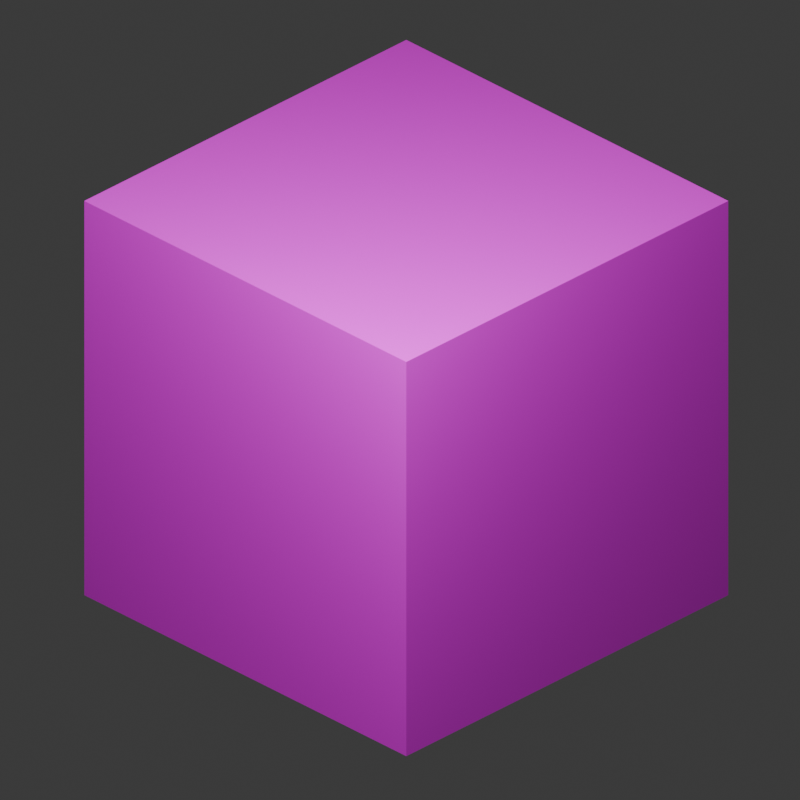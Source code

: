 # Source: icon.blend  (saved by Blender 4.3.34; exported with 4.5.12 LTS)
import bpy
from mathutils import Matrix  # noqa: F401  (used for matrix-valued properties, if any)

bpy.ops.wm.read_factory_settings(use_empty=True)
scene = bpy.context.scene
scene.name = 'Scene'

# ---- collections
col_collection = bpy.data.collections.new('Collection'); scene.collection.children.link(col_collection)

# ---- images (referenced by path relative to the original .blend; pixels are not part of the script)
import os
ASSET_DIR = os.environ.get("B2B_ASSET_DIR", "")  # directory of the original .blend (textures are referenced by path, not embedded)
HERE = os.path.dirname(os.path.abspath(__file__))  # packed textures are extracted next to this script under _unpacked/

def load_image(name, relpath, width, height, colorspace="sRGB"):
    """Load a texture the original file referenced (path relative to the .blend, or extracted next to this script)."""
    p = next((c for c in (os.path.join(HERE, relpath), os.path.join(ASSET_DIR, relpath)) if relpath and os.path.exists(c)), "")
    if p:
        img = bpy.data.images.load(p, check_existing=True)
        img.name = name
    else:  # same state as the original file: an image datablock whose file is absent (Cycles renders it pink)
        img = bpy.data.images.new(name, width, height)
        img.source = "FILE"
        img.filepath = "//" + (relpath or name)
    img.colorspace_settings.name = colorspace
    return img
img_sprite_0001_png = load_image('Sprite-0001.png', 'Sprite-0001.png', 1024, 1024, 'sRGB')
img_sprite_0002_png = load_image('Sprite-0002.png', 'Sprite-0002.png', 1024, 1024, 'sRGB')

# ---- materials (node trees are filled in below, after node groups)
mat_material = bpy.data.materials.new('Material')
mat_material.alpha_threshold = 0.0
mat_material.roughness = 0.5
mat_material.line_color = (0.0, 0.0, 0.0, 1.0)
mat_material_001 = bpy.data.materials.new('Material.001')

# ---- material node trees
mat_material.use_nodes = True; mat_material.node_tree.nodes.clear()
_N = mat_material.node_tree.nodes; _L = mat_material.node_tree.links
n0 = _N.new('ShaderNodeOutputMaterial'); n0.name = 'Material Output'; n0.location = (300, 300)
n1 = _N.new('ShaderNodeBsdfPrincipled'); n1.name = 'Principled BSDF'; n1.location = (10, 300)
n1.inputs[3].default_value = 1.45
n2 = _N.new('ShaderNodeTexImage'); n2.name = 'Image Texture'; n2.location = (-280, 280)
n2.image = img_sprite_0001_png
n2.interpolation = 'Closest'
_L.new(n1.outputs[0], n0.inputs[0])
_L.new(n2.outputs[0], n1.inputs[0])
n0.is_active_output = True
mat_material_001.use_nodes = True; mat_material_001.node_tree.nodes.clear()
_N = mat_material_001.node_tree.nodes; _L = mat_material_001.node_tree.links
n0 = _N.new('ShaderNodeBsdfPrincipled'); n0.name = 'Principled BSDF'; n0.location = (10, 300)
n1 = _N.new('ShaderNodeOutputMaterial'); n1.name = 'Material Output'; n1.location = (300, 300)
n2 = _N.new('ShaderNodeTexImage'); n2.name = 'Image Texture'; n2.location = (-280, 280)
n2.image = img_sprite_0002_png
_L.new(n0.outputs[0], n1.inputs[0])
_L.new(n2.outputs[0], n0.inputs[0])
n1.is_active_output = True

# ---- world
world_world = bpy.data.worlds.new('World'); scene.world = world_world
world_world.use_nodes = True; world_world.node_tree.nodes.clear()
_N = world_world.node_tree.nodes; _L = world_world.node_tree.links
n0 = _N.new('ShaderNodeOutputWorld'); n0.name = 'World Output'; n0.location = (300, 300)
n1 = _N.new('ShaderNodeBackground'); n1.name = 'Background'; n1.location = (10, 300)
n1.inputs[0].default_value = (0.05088, 0.05088, 0.05088, 1.0)
_L.new(n1.outputs[0], n0.inputs[0])
n0.is_active_output = True
world_world.color = (0.05088, 0.05088, 0.05088)
world_world.sun_shadow_jitter_overblur = 0.0

# ---- cameras
cam_camera = bpy.data.cameras.new('Camera')
cam_camera.type = 'ORTHO'
cam_camera.clip_end = 100.0
cam_camera.ortho_scale = 3.514

# ---- lights
light_light = bpy.data.lights.new('Light', 'POINT')
light_light.energy = 1000.0
light_light.shadow_soft_size = 0.1

# ---- meshes
me_cube = bpy.data.meshes.new('Cube')
me_cube.from_pydata([(1.0, 1.0, 1.0), (1.0, 1.0, -1.0), (1.0, -1.0, 1.0), (1.0, -1.0, -1.0), (-1.0, 1.0, 1.0), (-1.0, 1.0, -1.0), (-1.0, -1.0, 1.0), (-1.0, -1.0, -1.0)], [], [(0, 4, 6, 2), (3, 2, 6, 7), (7, 6, 4, 5), (5, 1, 3, 7), (1, 0, 2, 3), (5, 4, 0, 1)])
_uv = me_cube.uv_layers.new(name='UVMap')
_uv.uv.foreach_set('vector', [0.5, 1.0, 0.0, 1.0, 0.0, 0.5, 0.5, 0.5, 1.0, 0.5, 1.0, 1.0, 0.5, 1.0, 0.5, 0.5, 0.5, 0.5, 0.5, 1.0, 1.0, 1.0, 1.0, 0.5, 0.5, 0.5, 1.0, 0.5, 1.0, 0.0, 0.5, 0.0, 0.5, 0.0, 0.5, 0.5, 0.0, 0.5, 0.0, 0.0, 0.5, 0.5, 0.5, 1.0, 1.0, 1.0, 1.0, 0.5])
me_cube.materials.append(mat_material)
me_cube.use_mirror_vertex_groups = False
me_cube.update()
me_text = bpy.data.meshes.new('Text')
me_text.from_pydata([(5.893, 0.9138, 0.0), (5.893, 0.3916, 0.0), (5.814, 0.3916, 0.0), (5.814, 0.3485, 0.0), (5.893, 0.3485, 0.0), (5.893, 0.0, 0.0), (5.594, 0.0, 0.0), (5.594, 0.331, 0.0), (5.493, 0.331, 0.0), (5.493, 0.0, 0.0), (5.195, 0.0, 0.0), (5.195, 0.9138, 0.0), (5.497, 0.5828, 0.0), (5.591, 0.5828, 0.0), (5.591, 0.669, 0.0), (5.497, 0.669, 0.0), (5.108, 0.9138, 0.0), (5.108, 0.6725, 0.0), (4.719, 0.6725, 0.0), (4.719, 0.5793, 0.0), (5.108, 0.5793, 0.0), (5.108, 0.3345, 0.0), (4.719, 0.3345, 0.0), (4.719, 0.2413, 0.0), (5.108, 0.2413, 0.0), (5.108, 0.0, 0.0), (4.417, 0.0, 0.0), (4.417, 0.9138, 0.0), (3.953, 0.9138, 0.0), (3.953, 0.2413, 0.0), (4.345, 0.2413, 0.0), (4.345, 0.0, 0.0), (3.662, 0.0, 0.0), (3.662, 0.9138, 0.0), (3.576, 0.9138, 0.0), (3.576, 0.6725, 0.0), (3.186, 0.6725, 0.0), (3.186, 0.5793, 0.0), (3.576, 0.5793, 0.0), (3.576, 0.3345, 0.0), (3.186, 0.3345, 0.0), (3.186, 0.2413, 0.0), (3.576, 0.2413, 0.0), (3.576, 0.0, 0.0), (2.885, 0.0, 0.0), (2.885, 0.9138, 0.0), (2.503, 0.2413, 0.0), (2.503, 0.3345, 0.0), (2.079, 0.3345, 0.0), (2.079, 0.9138, 0.0), (2.798, 0.9138, 0.0), (2.798, 0.6725, 0.0), (2.374, 0.6725, 0.0), (2.374, 0.5793, 0.0), (2.798, 0.5793, 0.0), (2.798, 0.0, 0.0), (2.079, 0.0, 0.0), (2.079, 0.2413, 0.0), (1.986, 0.9138, 0.0), (1.986, 0.0, 0.0), (1.698, 0.0, 0.0), (1.698, 0.9138, 0.0), (1.155, 0.9138, 0.0), (1.155, 0.5828, 0.0), (1.314, 0.5828, 0.0), (1.314, 0.9138, 0.0), (1.605, 0.9138, 0.0), (1.605, 0.0, 0.0), (1.314, 0.0, 0.0), (1.314, 0.331, 0.0), (1.155, 0.331, 0.0), (1.155, 0.0, 0.0), (0.8636, 0.0, 0.0), (0.8636, 0.9138, 0.0), (0.04312, 0.1119, 0.0), (0.04312, 0.8019, 0.0), (0.155, 0.8019, 0.0), (0.155, 0.9138, 0.0), (0.7844, 0.9138, 0.0), (0.7844, 0.6725, 0.0), (0.338, 0.6725, 0.0), (0.338, 0.2413, 0.0), (0.7844, 0.2413, 0.0), (0.7844, 0.0, 0.0), (0.155, 0.0, 0.0), (0.155, 0.1119, 0.0), (5.195, 0.0, 0.5841), (5.195, 0.9138, 0.5841), (5.497, 0.669, 0.5841), (5.893, 0.9138, 0.5841), (5.591, 0.669, 0.5841), (5.893, 0.3916, 0.5841), (5.497, 0.5828, 0.5841), (5.591, 0.5828, 0.5841), (5.493, 0.331, 0.5841), (5.814, 0.3916, 0.5841), (5.814, 0.3485, 0.5841), (5.893, 0.3485, 0.5841), (5.594, 0.331, 0.5841), (5.893, 0.0, 0.5841), (5.493, 0.0, 0.5841), (5.594, 0.0, 0.5841), (4.417, 0.0, 0.5841), (4.417, 0.9138, 0.5841), (4.719, 0.6725, 0.5841), (5.108, 0.9138, 0.5841), (5.108, 0.6725, 0.5841), (4.719, 0.5793, 0.5841), (4.719, 0.3345, 0.5841), (5.108, 0.5793, 0.5841), (5.108, 0.3345, 0.5841), (4.719, 0.2413, 0.5841), (5.108, 0.2413, 0.5841), (5.108, 0.0, 0.5841), (3.662, 0.0, 0.5841), (3.662, 0.9138, 0.5841), (3.953, 0.9138, 0.5841), (3.953, 0.2413, 0.5841), (4.345, 0.2413, 0.5841), (4.345, 0.0, 0.5841), (2.885, 0.0, 0.5841), (2.885, 0.9138, 0.5841), (3.186, 0.6725, 0.5841), (3.576, 0.9138, 0.5841), (3.576, 0.6725, 0.5841), (3.186, 0.5793, 0.5841), (3.186, 0.3345, 0.5841), (3.576, 0.5793, 0.5841), (3.576, 0.3345, 0.5841), (3.186, 0.2413, 0.5841), (3.576, 0.2413, 0.5841), (3.576, 0.0, 0.5841), (2.079, 0.3345, 0.5841), (2.079, 0.9138, 0.5841), (2.374, 0.6725, 0.5841), (2.798, 0.9138, 0.5841), (2.798, 0.6725, 0.5841), (2.374, 0.5793, 0.5841), (2.798, 0.5793, 0.5841), (2.503, 0.3345, 0.5841), (2.798, 0.0, 0.5841), (2.503, 0.2413, 0.5841), (2.079, 0.0, 0.5841), (2.079, 0.2413, 0.5841), (1.698, 0.0, 0.5841), (1.698, 0.9138, 0.5841), (1.986, 0.9138, 0.5841), (1.986, 0.0, 0.5841), (0.8636, 0.0, 0.5841), (0.8636, 0.9138, 0.5841), (1.155, 0.9138, 0.5841), (1.155, 0.5828, 0.5841), (1.314, 0.5828, 0.5841), (1.314, 0.9138, 0.5841), (1.605, 0.9138, 0.5841), (1.605, 0.0, 0.5841), (1.155, 0.331, 0.5841), (1.314, 0.331, 0.5841), (1.155, 0.0, 0.5841), (1.314, 0.0, 0.5841), (0.155, 0.8019, 0.5841), (0.155, 0.9138, 0.5841), (0.7844, 0.9138, 0.5841), (0.7844, 0.6725, 0.5841), (0.04312, 0.1119, 0.5841), (0.04312, 0.8019, 0.5841), (0.338, 0.6725, 0.5841), (0.338, 0.2413, 0.5841), (0.7844, 0.2413, 0.5841), (0.155, 0.1119, 0.5841), (0.7844, 0.0, 0.5841), (0.155, 0.0, 0.5841)], [], [(10, 11, 15), (15, 11, 0), (15, 0, 14), (14, 0, 1), (10, 15, 12), (13, 14, 1), (10, 12, 13), (10, 13, 8), (8, 13, 2), (2, 13, 1), (8, 2, 3), (8, 3, 4), (8, 4, 7), (7, 4, 5), (10, 8, 9), (6, 7, 5), (26, 27, 18), (18, 27, 16), (18, 16, 17), (26, 18, 19), (26, 19, 22), (22, 19, 20), (22, 20, 21), (26, 22, 23), (26, 23, 24), (26, 24, 25), (32, 33, 28), (32, 28, 29), (32, 29, 30), (32, 30, 31), (44, 45, 36), (36, 45, 34), (36, 34, 35), (44, 36, 37), (44, 37, 40), (40, 37, 38), (40, 38, 39), (44, 40, 41), (44, 41, 42), (44, 42, 43), (48, 49, 52), (52, 49, 50), (52, 50, 51), (48, 52, 53), (48, 53, 54), (48, 54, 47), (47, 54, 55), (46, 47, 55), (56, 57, 46), (56, 46, 55), (60, 61, 58), (60, 58, 59), (72, 73, 62), (72, 62, 63), (64, 65, 66), (64, 66, 67), (72, 63, 64), (72, 64, 70), (70, 64, 69), (69, 64, 67), (72, 70, 71), (68, 69, 67), (76, 77, 78), (76, 78, 79), (74, 75, 76), (74, 76, 80), (80, 76, 79), (74, 80, 81), (74, 81, 82), (74, 82, 85), (85, 82, 83), (84, 85, 83), (86, 88, 87), (88, 89, 87), (88, 90, 89), (90, 91, 89), (86, 92, 88), (93, 91, 90), (86, 93, 92), (86, 94, 93), (94, 95, 93), (95, 91, 93), (94, 96, 95), (94, 97, 96), (94, 98, 97), (98, 99, 97), (86, 100, 94), (101, 99, 98), (102, 104, 103), (104, 105, 103), (104, 106, 105), (102, 107, 104), (102, 108, 107), (108, 109, 107), (108, 110, 109), (102, 111, 108), (102, 112, 111), (102, 113, 112), (114, 116, 115), (114, 117, 116), (114, 118, 117), (114, 119, 118), (120, 122, 121), (122, 123, 121), (122, 124, 123), (120, 125, 122), (120, 126, 125), (126, 127, 125), (126, 128, 127), (120, 129, 126), (120, 130, 129), (120, 131, 130), (132, 134, 133), (134, 135, 133), (134, 136, 135), (132, 137, 134), (132, 138, 137), (132, 139, 138), (139, 140, 138), (141, 140, 139), (142, 141, 143), (142, 140, 141), (144, 146, 145), (144, 147, 146), (148, 150, 149), (148, 151, 150), (152, 154, 153), (152, 155, 154), (148, 152, 151), (148, 156, 152), (156, 157, 152), (157, 155, 152), (148, 158, 156), (159, 155, 157), (160, 162, 161), (160, 163, 162), (164, 160, 165), (164, 166, 160), (166, 163, 160), (164, 167, 166), (164, 168, 167), (164, 169, 168), (169, 170, 168), (171, 170, 169), (66, 65, 153, 154), (17, 16, 105, 106), (53, 52, 134, 137), (82, 81, 167, 168), (67, 66, 154, 155), (34, 45, 121, 123), (19, 18, 104, 107), (74, 85, 169, 164), (13, 12, 92, 93), (54, 53, 137, 138), (36, 35, 124, 122), (64, 63, 151, 152), (48, 47, 139, 132), (35, 34, 123, 124), (83, 82, 168, 170), (37, 36, 122, 125), (20, 19, 107, 109), (85, 84, 171, 169), (70, 69, 157, 156), (55, 54, 138, 140), (22, 21, 110, 108), (84, 83, 170, 171), (2, 1, 91, 95), (47, 46, 141, 139), (21, 20, 109, 110), (3, 2, 95, 96), (72, 71, 158, 148), (57, 56, 142, 143), (38, 37, 125, 127), (23, 22, 108, 111), (71, 70, 156, 158), (40, 39, 128, 126), (4, 3, 96, 97), (69, 68, 159, 157), (46, 57, 143, 141), (39, 38, 127, 128), (24, 23, 111, 112), (8, 7, 98, 94), (68, 67, 155, 159), (56, 55, 140, 142), (26, 25, 113, 102), (77, 76, 160, 161), (61, 60, 144, 145), (41, 40, 126, 129), (25, 24, 112, 113), (11, 10, 86, 87), (33, 32, 114, 115), (5, 4, 97, 99), (78, 77, 161, 162), (58, 61, 145, 146), (42, 41, 129, 130), (10, 9, 100, 86), (60, 59, 147, 144), (44, 43, 131, 120), (28, 33, 115, 116), (9, 8, 94, 100), (79, 78, 162, 163), (59, 58, 146, 147), (43, 42, 130, 131), (7, 6, 101, 98), (75, 74, 164, 165), (0, 11, 87, 89), (73, 72, 148, 149), (49, 48, 132, 133), (29, 28, 116, 117), (6, 5, 99, 101), (15, 14, 90, 88), (27, 26, 102, 103), (76, 75, 165, 160), (62, 73, 149, 150), (30, 29, 117, 118), (32, 31, 119, 114), (1, 0, 89, 91), (63, 62, 150, 151), (50, 49, 133, 135), (31, 30, 118, 119), (80, 79, 163, 166), (65, 64, 152, 153), (52, 51, 136, 134), (45, 44, 120, 121), (16, 27, 103, 105), (12, 15, 88, 92), (51, 50, 135, 136), (18, 17, 106, 104), (81, 80, 166, 167), (14, 13, 93, 90)])
_uv = me_text.uv_layers.new(name='UVMap')
_uv.uv.foreach_set('vector', [0.3203, 0.9408, 0.3203, 0.996, 0.3385, 0.9812, 0.3385, 0.9812, 0.3203, 0.996, 0.3625, 0.996, 0.3385, 0.9812, 0.3625, 0.996, 0.3442, 0.9812, 0.3442, 0.9812, 0.3625, 0.996, 0.3625, 0.9645, 0.3203, 0.9408, 0.3385, 0.9812, 0.3385, 0.976, 0.3442, 0.976, 0.3442, 0.9812, 0.3625, 0.9645, 0.3203, 0.9408, 0.3385, 0.976, 0.3442, 0.976, 0.3203, 0.9408, 0.3442, 0.976, 0.3383, 0.9608, 0.3383, 0.9608, 0.3442, 0.976, 0.3577, 0.9645, 0.3577, 0.9645, 0.3442, 0.976, 0.3625, 0.9645, 0.3383, 0.9608, 0.3577, 0.9645, 0.3577, 0.9619, 0.3383, 0.9608, 0.3577, 0.9619, 0.3625, 0.9619, 0.3383, 0.9608, 0.3625, 0.9619, 0.3445, 0.9608, 0.3445, 0.9608, 0.3625, 0.9619, 0.3625, 0.9408, 0.3203, 0.9408, 0.3383, 0.9608, 0.3383, 0.9408, 0.3445, 0.9408, 0.3445, 0.9608, 0.3625, 0.9408, 0.2733, 0.9408, 0.2733, 0.996, 0.2916, 0.9815, 0.2916, 0.9815, 0.2733, 0.996, 0.3151, 0.996, 0.2916, 0.9815, 0.3151, 0.996, 0.3151, 0.9815, 0.2733, 0.9408, 0.2916, 0.9815, 0.2916, 0.9758, 0.2733, 0.9408, 0.2916, 0.9758, 0.2916, 0.961, 0.2916, 0.961, 0.2916, 0.9758, 0.3151, 0.9758, 0.2916, 0.961, 0.3151, 0.9758, 0.3151, 0.961, 0.2733, 0.9408, 0.2916, 0.961, 0.2916, 0.9554, 0.2733, 0.9408, 0.2916, 0.9554, 0.3151, 0.9554, 0.2733, 0.9408, 0.3151, 0.9554, 0.3151, 0.9408, 0.2277, 0.9408, 0.2277, 0.996, 0.2453, 0.996, 0.2277, 0.9408, 0.2453, 0.996, 0.2453, 0.9554, 0.2277, 0.9408, 0.2453, 0.9554, 0.269, 0.9554, 0.2277, 0.9408, 0.269, 0.9554, 0.269, 0.9408, 0.1807, 0.9408, 0.1807, 0.996, 0.199, 0.9815, 0.199, 0.9815, 0.1807, 0.996, 0.2225, 0.996, 0.199, 0.9815, 0.2225, 0.996, 0.2225, 0.9815, 0.1807, 0.9408, 0.199, 0.9815, 0.199, 0.9758, 0.1807, 0.9408, 0.199, 0.9758, 0.199, 0.961, 0.199, 0.961, 0.199, 0.9758, 0.2225, 0.9758, 0.199, 0.961, 0.2225, 0.9758, 0.2225, 0.961, 0.1807, 0.9408, 0.199, 0.961, 0.199, 0.9554, 0.1807, 0.9408, 0.199, 0.9554, 0.2225, 0.9554, 0.1807, 0.9408, 0.2225, 0.9554, 0.2225, 0.9408, 0.132, 0.961, 0.132, 0.996, 0.1499, 0.9815, 0.1499, 0.9815, 0.132, 0.996, 0.1755, 0.996, 0.1499, 0.9815, 0.1755, 0.996, 0.1755, 0.9815, 0.132, 0.961, 0.1499, 0.9815, 0.1499, 0.9758, 0.132, 0.961, 0.1499, 0.9758, 0.1755, 0.9758, 0.132, 0.961, 0.1755, 0.9758, 0.1577, 0.961, 0.1577, 0.961, 0.1755, 0.9758, 0.1755, 0.9408, 0.1577, 0.9554, 0.1577, 0.961, 0.1755, 0.9408, 0.132, 0.9408, 0.132, 0.9554, 0.1577, 0.9554, 0.132, 0.9408, 0.1577, 0.9554, 0.1755, 0.9408, 0.109, 0.9408, 0.109, 0.996, 0.1264, 0.996, 0.109, 0.9408, 0.1264, 0.996, 0.1264, 0.9408, 0.05859, 0.9408, 0.05859, 0.996, 0.0762, 0.996, 0.05859, 0.9408, 0.0762, 0.996, 0.0762, 0.976, 0.08577, 0.976, 0.08577, 0.996, 0.1034, 0.996, 0.08577, 0.976, 0.1034, 0.996, 0.1034, 0.9408, 0.05859, 0.9408, 0.0762, 0.976, 0.08577, 0.976, 0.05859, 0.9408, 0.08577, 0.976, 0.0762, 0.9608, 0.0762, 0.9608, 0.08577, 0.976, 0.08577, 0.9608, 0.08577, 0.9608, 0.08577, 0.976, 0.1034, 0.9408, 0.05859, 0.9408, 0.0762, 0.9608, 0.0762, 0.9408, 0.08577, 0.9408, 0.08577, 0.9608, 0.1034, 0.9408, 0.01577, 0.9893, 0.01577, 0.996, 0.0538, 0.996, 0.01577, 0.9893, 0.0538, 0.996, 0.0538, 0.9815, 0.009007, 0.9476, 0.009007, 0.9893, 0.01577, 0.9893, 0.009007, 0.9476, 0.01577, 0.9893, 0.02683, 0.9815, 0.02683, 0.9815, 0.01577, 0.9893, 0.0538, 0.9815, 0.009007, 0.9476, 0.02683, 0.9815, 0.02683, 0.9554, 0.009007, 0.9476, 0.02683, 0.9554, 0.0538, 0.9554, 0.009007, 0.9476, 0.0538, 0.9554, 0.01577, 0.9476, 0.01577, 0.9476, 0.0538, 0.9554, 0.0538, 0.9408, 0.01577, 0.9408, 0.01577, 0.9476, 0.0538, 0.9408, 0.3203, 0.9408, 0.3385, 0.9812, 0.3203, 0.996, 0.3385, 0.9812, 0.3625, 0.996, 0.3203, 0.996, 0.3385, 0.9812, 0.3442, 0.9812, 0.3625, 0.996, 0.3442, 0.9812, 0.3625, 0.9645, 0.3625, 0.996, 0.3203, 0.9408, 0.3385, 0.976, 0.3385, 0.9812, 0.3442, 0.976, 0.3625, 0.9645, 0.3442, 0.9812, 0.3203, 0.9408, 0.3442, 0.976, 0.3385, 0.976, 0.3203, 0.9408, 0.3383, 0.9608, 0.3442, 0.976, 0.3383, 0.9608, 0.3577, 0.9645, 0.3442, 0.976, 0.3577, 0.9645, 0.3625, 0.9645, 0.3442, 0.976, 0.3383, 0.9608, 0.3577, 0.9619, 0.3577, 0.9645, 0.3383, 0.9608, 0.3625, 0.9619, 0.3577, 0.9619, 0.3383, 0.9608, 0.3445, 0.9608, 0.3625, 0.9619, 0.3445, 0.9608, 0.3625, 0.9408, 0.3625, 0.9619, 0.3203, 0.9408, 0.3383, 0.9408, 0.3383, 0.9608, 0.3445, 0.9408, 0.3625, 0.9408, 0.3445, 0.9608, 0.2733, 0.9408, 0.2916, 0.9815, 0.2733, 0.996, 0.2916, 0.9815, 0.3151, 0.996, 0.2733, 0.996, 0.2916, 0.9815, 0.3151, 0.9815, 0.3151, 0.996, 0.2733, 0.9408, 0.2916, 0.9758, 0.2916, 0.9815, 0.2733, 0.9408, 0.2916, 0.961, 0.2916, 0.9758, 0.2916, 0.961, 0.3151, 0.9758, 0.2916, 0.9758, 0.2916, 0.961, 0.3151, 0.961, 0.3151, 0.9758, 0.2733, 0.9408, 0.2916, 0.9554, 0.2916, 0.961, 0.2733, 0.9408, 0.3151, 0.9554, 0.2916, 0.9554, 0.2733, 0.9408, 0.3151, 0.9408, 0.3151, 0.9554, 0.2277, 0.9408, 0.2453, 0.996, 0.2277, 0.996, 0.2277, 0.9408, 0.2453, 0.9554, 0.2453, 0.996, 0.2277, 0.9408, 0.269, 0.9554, 0.2453, 0.9554, 0.2277, 0.9408, 0.269, 0.9408, 0.269, 0.9554, 0.1807, 0.9408, 0.199, 0.9815, 0.1807, 0.996, 0.199, 0.9815, 0.2225, 0.996, 0.1807, 0.996, 0.199, 0.9815, 0.2225, 0.9815, 0.2225, 0.996, 0.1807, 0.9408, 0.199, 0.9758, 0.199, 0.9815, 0.1807, 0.9408, 0.199, 0.961, 0.199, 0.9758, 0.199, 0.961, 0.2225, 0.9758, 0.199, 0.9758, 0.199, 0.961, 0.2225, 0.961, 0.2225, 0.9758, 0.1807, 0.9408, 0.199, 0.9554, 0.199, 0.961, 0.1807, 0.9408, 0.2225, 0.9554, 0.199, 0.9554, 0.1807, 0.9408, 0.2225, 0.9408, 0.2225, 0.9554, 0.132, 0.961, 0.1499, 0.9815, 0.132, 0.996, 0.1499, 0.9815, 0.1755, 0.996, 0.132, 0.996, 0.1499, 0.9815, 0.1755, 0.9815, 0.1755, 0.996, 0.132, 0.961, 0.1499, 0.9758, 0.1499, 0.9815, 0.132, 0.961, 0.1755, 0.9758, 0.1499, 0.9758, 0.132, 0.961, 0.1577, 0.961, 0.1755, 0.9758, 0.1577, 0.961, 0.1755, 0.9408, 0.1755, 0.9758, 0.1577, 0.9554, 0.1755, 0.9408, 0.1577, 0.961, 0.132, 0.9408, 0.1577, 0.9554, 0.132, 0.9554, 0.132, 0.9408, 0.1755, 0.9408, 0.1577, 0.9554, 0.109, 0.9408, 0.1264, 0.996, 0.109, 0.996, 0.109, 0.9408, 0.1264, 0.9408, 0.1264, 0.996, 0.05859, 0.9408, 0.0762, 0.996, 0.05859, 0.996, 0.05859, 0.9408, 0.0762, 0.976, 0.0762, 0.996, 0.08577, 0.976, 0.1034, 0.996, 0.08577, 0.996, 0.08577, 0.976, 0.1034, 0.9408, 0.1034, 0.996, 0.05859, 0.9408, 0.08577, 0.976, 0.0762, 0.976, 0.05859, 0.9408, 0.0762, 0.9608, 0.08577, 0.976, 0.0762, 0.9608, 0.08577, 0.9608, 0.08577, 0.976, 0.08577, 0.9608, 0.1034, 0.9408, 0.08577, 0.976, 0.05859, 0.9408, 0.0762, 0.9408, 0.0762, 0.9608, 0.08577, 0.9408, 0.1034, 0.9408, 0.08577, 0.9608, 0.01577, 0.9893, 0.0538, 0.996, 0.01577, 0.996, 0.01577, 0.9893, 0.0538, 0.9815, 0.0538, 0.996, 0.009007, 0.9476, 0.01577, 0.9893, 0.009007, 0.9893, 0.009007, 0.9476, 0.02683, 0.9815, 0.01577, 0.9893, 0.02683, 0.9815, 0.0538, 0.9815, 0.01577, 0.9893, 0.009007, 0.9476, 0.02683, 0.9554, 0.02683, 0.9815, 0.009007, 0.9476, 0.0538, 0.9554, 0.02683, 0.9554, 0.009007, 0.9476, 0.01577, 0.9476, 0.0538, 0.9554, 0.01577, 0.9476, 0.0538, 0.9408, 0.0538, 0.9554, 0.01577, 0.9408, 0.0538, 0.9408, 0.01577, 0.9476, 0.1034, 0.996, 0.08577, 0.996, 0.08577, 0.996, 0.1034, 0.996, 0.3151, 0.9815, 0.3151, 0.996, 0.3151, 0.996, 0.3151, 0.9815, 0.1499, 0.9758, 0.1499, 0.9815, 0.1499, 0.9815, 0.1499, 0.9758, 0.0538, 0.9554, 0.02683, 0.9554, 0.02683, 0.9554, 0.0538, 0.9554, 0.1034, 0.9408, 0.1034, 0.996, 0.1034, 0.996, 0.1034, 0.9408, 0.2225, 0.996, 0.1807, 0.996, 0.1807, 0.996, 0.2225, 0.996, 0.2916, 0.9758, 0.2916, 0.9815, 0.2916, 0.9815, 0.2916, 0.9758, 0.009007, 0.9476, 0.01577, 0.9476, 0.01577, 0.9476, 0.009007, 0.9476, 0.3442, 0.976, 0.3385, 0.976, 0.3385, 0.976, 0.3442, 0.976, 0.1755, 0.9758, 0.1499, 0.9758, 0.1499, 0.9758, 0.1755, 0.9758, 0.199, 0.9815, 0.2225, 0.9815, 0.2225, 0.9815, 0.199, 0.9815, 0.08577, 0.976, 0.0762, 0.976, 0.0762, 0.976, 0.08577, 0.976, 0.132, 0.961, 0.1577, 0.961, 0.1577, 0.961, 0.132, 0.961, 0.2225, 0.9815, 0.2225, 0.996, 0.2225, 0.996, 0.2225, 0.9815, 0.0538, 0.9408, 0.0538, 0.9554, 0.0538, 0.9554, 0.0538, 0.9408, 0.199, 0.9758, 0.199, 0.9815, 0.199, 0.9815, 0.199, 0.9758, 0.3151, 0.9758, 0.2916, 0.9758, 0.2916, 0.9758, 0.3151, 0.9758, 0.01577, 0.9476, 0.01577, 0.9408, 0.01577, 0.9408, 0.01577, 0.9476, 0.0762, 0.9608, 0.08577, 0.9608, 0.08577, 0.9608, 0.0762, 0.9608, 0.1755, 0.9408, 0.1755, 0.9758, 0.1755, 0.9758, 0.1755, 0.9408, 0.2916, 0.961, 0.3151, 0.961, 0.3151, 0.961, 0.2916, 0.961, 0.01577, 0.9408, 0.0538, 0.9408, 0.0538, 0.9408, 0.01577, 0.9408, 0.3577, 0.9645, 0.3625, 0.9645, 0.3625, 0.9645, 0.3577, 0.9645, 0.1577, 0.961, 0.1577, 0.9554, 0.1577, 0.9554, 0.1577, 0.961, 0.3151, 0.961, 0.3151, 0.9758, 0.3151, 0.9758, 0.3151, 0.961, 0.3577, 0.9619, 0.3577, 0.9645, 0.3577, 0.9645, 0.3577, 0.9619, 0.05859, 0.9408, 0.0762, 0.9408, 0.0762, 0.9408, 0.05859, 0.9408, 0.132, 0.9554, 0.132, 0.9408, 0.132, 0.9408, 0.132, 0.9554, 0.2225, 0.9758, 0.199, 0.9758, 0.199, 0.9758, 0.2225, 0.9758, 0.2916, 0.9554, 0.2916, 0.961, 0.2916, 0.961, 0.2916, 0.9554, 0.0762, 0.9408, 0.0762, 0.9608, 0.0762, 0.9608, 0.0762, 0.9408, 0.199, 0.961, 0.2225, 0.961, 0.2225, 0.961, 0.199, 0.961, 0.3625, 0.9619, 0.3577, 0.9619, 0.3577, 0.9619, 0.3625, 0.9619, 0.08577, 0.9608, 0.08577, 0.9408, 0.08577, 0.9408, 0.08577, 0.9608, 0.1577, 0.9554, 0.132, 0.9554, 0.132, 0.9554, 0.1577, 0.9554, 0.2225, 0.961, 0.2225, 0.9758, 0.2225, 0.9758, 0.2225, 0.961, 0.3151, 0.9554, 0.2916, 0.9554, 0.2916, 0.9554, 0.3151, 0.9554, 0.3383, 0.9608, 0.3445, 0.9608, 0.3445, 0.9608, 0.3383, 0.9608, 0.08577, 0.9408, 0.1034, 0.9408, 0.1034, 0.9408, 0.08577, 0.9408, 0.132, 0.9408, 0.1755, 0.9408, 0.1755, 0.9408, 0.132, 0.9408, 0.2733, 0.9408, 0.3151, 0.9408, 0.3151, 0.9408, 0.2733, 0.9408, 0.01577, 0.996, 0.01577, 0.9893, 0.01577, 0.9893, 0.01577, 0.996, 0.109, 0.996, 0.109, 0.9408, 0.109, 0.9408, 0.109, 0.996, 0.199, 0.9554, 0.199, 0.961, 0.199, 0.961, 0.199, 0.9554, 0.3151, 0.9408, 0.3151, 0.9554, 0.3151, 0.9554, 0.3151, 0.9408, 0.3203, 0.996, 0.3203, 0.9408, 0.3203, 0.9408, 0.3203, 0.996, 0.2277, 0.996, 0.2277, 0.9408, 0.2277, 0.9408, 0.2277, 0.996, 0.3625, 0.9408, 0.3625, 0.9619, 0.3625, 0.9619, 0.3625, 0.9408, 0.0538, 0.996, 0.01577, 0.996, 0.01577, 0.996, 0.0538, 0.996, 0.1264, 0.996, 0.109, 0.996, 0.109, 0.996, 0.1264, 0.996, 0.2225, 0.9554, 0.199, 0.9554, 0.199, 0.9554, 0.2225, 0.9554, 0.3203, 0.9408, 0.3383, 0.9408, 0.3383, 0.9408, 0.3203, 0.9408, 0.109, 0.9408, 0.1264, 0.9408, 0.1264, 0.9408, 0.109, 0.9408, 0.1807, 0.9408, 0.2225, 0.9408, 0.2225, 0.9408, 0.1807, 0.9408, 0.2453, 0.996, 0.2277, 0.996, 0.2277, 0.996, 0.2453, 0.996, 0.3383, 0.9408, 0.3383, 0.9608, 0.3383, 0.9608, 0.3383, 0.9408, 0.0538, 0.9815, 0.0538, 0.996, 0.0538, 0.996, 0.0538, 0.9815, 0.1264, 0.9408, 0.1264, 0.996, 0.1264, 0.996, 0.1264, 0.9408, 0.2225, 0.9408, 0.2225, 0.9554, 0.2225, 0.9554, 0.2225, 0.9408, 0.3445, 0.9608, 0.3445, 0.9408, 0.3445, 0.9408, 0.3445, 0.9608, 0.009007, 0.9893, 0.009007, 0.9476, 0.009007, 0.9476, 0.009007, 0.9893, 0.3625, 0.996, 0.3203, 0.996, 0.3203, 0.996, 0.3625, 0.996, 0.05859, 0.996, 0.05859, 0.9408, 0.05859, 0.9408, 0.05859, 0.996, 0.132, 0.996, 0.132, 0.961, 0.132, 0.961, 0.132, 0.996, 0.2453, 0.9554, 0.2453, 0.996, 0.2453, 0.996, 0.2453, 0.9554, 0.3445, 0.9408, 0.3625, 0.9408, 0.3625, 0.9408, 0.3445, 0.9408, 0.3385, 0.9812, 0.3442, 0.9812, 0.3442, 0.9812, 0.3385, 0.9812, 0.2733, 0.996, 0.2733, 0.9408, 0.2733, 0.9408, 0.2733, 0.996, 0.01577, 0.9893, 0.009007, 0.9893, 0.009007, 0.9893, 0.01577, 0.9893, 0.0762, 0.996, 0.05859, 0.996, 0.05859, 0.996, 0.0762, 0.996, 0.269, 0.9554, 0.2453, 0.9554, 0.2453, 0.9554, 0.269, 0.9554, 0.2277, 0.9408, 0.269, 0.9408, 0.269, 0.9408, 0.2277, 0.9408, 0.3625, 0.9645, 0.3625, 0.996, 0.3625, 0.996, 0.3625, 0.9645, 0.0762, 0.976, 0.0762, 0.996, 0.0762, 0.996, 0.0762, 0.976, 0.1755, 0.996, 0.132, 0.996, 0.132, 0.996, 0.1755, 0.996, 0.269, 0.9408, 0.269, 0.9554, 0.269, 0.9554, 0.269, 0.9408, 0.02683, 0.9815, 0.0538, 0.9815, 0.0538, 0.9815, 0.02683, 0.9815, 0.08577, 0.996, 0.08577, 0.976, 0.08577, 0.976, 0.08577, 0.996, 0.1499, 0.9815, 0.1755, 0.9815, 0.1755, 0.9815, 0.1499, 0.9815, 0.1807, 0.996, 0.1807, 0.9408, 0.1807, 0.9408, 0.1807, 0.996, 0.3151, 0.996, 0.2733, 0.996, 0.2733, 0.996, 0.3151, 0.996, 0.3385, 0.976, 0.3385, 0.9812, 0.3385, 0.9812, 0.3385, 0.976, 0.1755, 0.9815, 0.1755, 0.996, 0.1755, 0.996, 0.1755, 0.9815, 0.2916, 0.9815, 0.3151, 0.9815, 0.3151, 0.9815, 0.2916, 0.9815, 0.02683, 0.9554, 0.02683, 0.9815, 0.02683, 0.9815, 0.02683, 0.9554, 0.3442, 0.9812, 0.3442, 0.976, 0.3442, 0.976, 0.3442, 0.9812])
me_text.materials.append(mat_material_001)
me_text.auto_texspace = False
me_text.update()

# ---- objects
ob_cube = bpy.data.objects.new('Cube', me_cube)
ob_light = bpy.data.objects.new('Light', light_light)
ob_camera = bpy.data.objects.new('Camera', cam_camera)
ob_text = bpy.data.objects.new('Text', me_text)

# ---- transforms, parenting, visibility, modifiers, constraints
ob_cube.location = (0.0, 0.0, 0.0)
ob_cube.lock_rotations_4d = False
ob_cube.empty_display_type = 'ARROWS'
ob_cube.lineart.crease_threshold = 0.0
ob_light.location = (1.963, -2.447, 3.762)
ob_light.rotation_euler = (0.6503, 0.05522, 1.866)
ob_light.lock_rotations_4d = False
ob_light.empty_display_type = 'ARROWS'
ob_light.color = (0.0, 0.0, 0.0, 0.0)
ob_light.lineart.crease_threshold = 0.0
ob_camera.location = (5.264, -5.303, 4.306)
ob_camera.rotation_euler = (1.047, 0.0, 0.7854)
ob_camera.lock_rotations_4d = False
ob_camera.empty_display_type = 'ARROWS'
ob_camera.color = (0.0, 0.0, 0.0, 0.0)
ob_camera.display_type = 'WIRE'
ob_camera.lineart.crease_threshold = 0.0
ob_text.location = (-5.247, -10.39, 2.369)
ob_text.rotation_euler = (1.571, -0.0, 0.0)

# ---- collection membership
col_collection.objects.link(ob_cube)
col_collection.objects.link(ob_light)
col_collection.objects.link(ob_camera)
col_collection.objects.link(ob_text)

# ---- scene / render settings (as saved in the file)
scene.camera = ob_camera
scene.frame_start = 1; scene.frame_end = 250; scene.frame_set(1)
scene.render.engine = 'CYCLES'
scene.render.resolution_x = 1024
scene.render.resolution_y = 1024
scene.render.film_transparent = True
bpy.context.view_layer.update()
